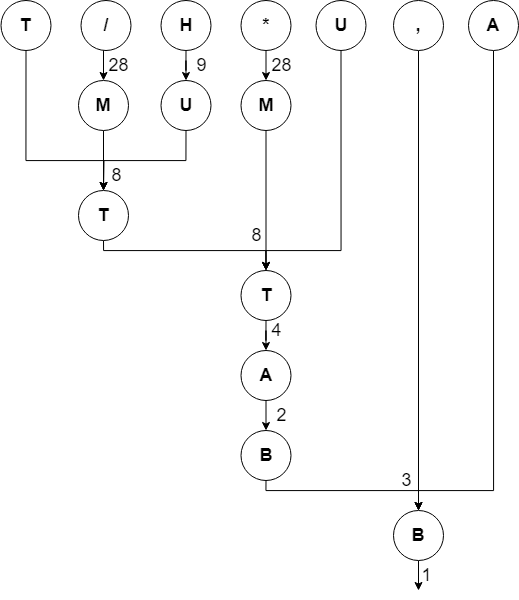

The diagram above was exported from draw.io. Its source (the exported page's mxGraphModel, read from the mxfile embedded in the PNG):
<mxGraphModel dx="2607" dy="1271" grid="1" gridSize="10" guides="1" tooltips="1" connect="1" arrows="1" fold="1" page="1" pageScale="1" pageWidth="850" pageHeight="1100" math="0" shadow="0">
  <root>
    <mxCell id="0" />
    <mxCell id="1" parent="0" />
    <mxCell id="2" style="edgeStyle=orthogonalEdgeStyle;rounded=0;orthogonalLoop=1;jettySize=auto;html=1;fontSize=18;" edge="1" source="3" target="22" parent="1">
      <mxGeometry relative="1" as="geometry">
        <Array as="points">
          <mxPoint x="162.5" y="3210" />
          <mxPoint x="240.5" y="3210" />
        </Array>
      </mxGeometry>
    </mxCell>
    <mxCell id="3" value="T" style="ellipse;whiteSpace=wrap;html=1;aspect=fixed;fontSize=18;fontStyle=1" vertex="1" parent="1">
      <mxGeometry x="137.5" y="3050" width="50" height="50" as="geometry" />
    </mxCell>
    <mxCell id="4" value="/" style="ellipse;whiteSpace=wrap;html=1;aspect=fixed;fontSize=18;fontStyle=1" vertex="1" parent="1">
      <mxGeometry x="217.5" y="3050" width="50" height="50" as="geometry" />
    </mxCell>
    <mxCell id="5" value="*" style="ellipse;whiteSpace=wrap;html=1;aspect=fixed;fontSize=18;fontStyle=1" vertex="1" parent="1">
      <mxGeometry x="377.5" y="3050" width="50" height="50" as="geometry" />
    </mxCell>
    <mxCell id="6" style="edgeStyle=orthogonalEdgeStyle;rounded=0;orthogonalLoop=1;jettySize=auto;html=1;entryX=0.5;entryY=0;entryDx=0;entryDy=0;fontSize=18;" edge="1" source="7" target="38" parent="1">
      <mxGeometry relative="1" as="geometry" />
    </mxCell>
    <mxCell id="7" value="," style="ellipse;whiteSpace=wrap;html=1;aspect=fixed;fontSize=18;fontStyle=1" vertex="1" parent="1">
      <mxGeometry x="530" y="3050" width="50" height="50" as="geometry" />
    </mxCell>
    <mxCell id="8" style="edgeStyle=orthogonalEdgeStyle;rounded=0;orthogonalLoop=1;jettySize=auto;html=1;entryX=0.5;entryY=0;entryDx=0;entryDy=0;fontSize=18;" edge="1" source="9" target="29" parent="1">
      <mxGeometry relative="1" as="geometry">
        <Array as="points">
          <mxPoint x="477.5" y="3300" />
          <mxPoint x="402.5" y="3300" />
        </Array>
      </mxGeometry>
    </mxCell>
    <mxCell id="9" value="U" style="ellipse;whiteSpace=wrap;html=1;aspect=fixed;fontSize=18;fontStyle=1" vertex="1" parent="1">
      <mxGeometry x="452.5" y="3050" width="50" height="50" as="geometry" />
    </mxCell>
    <mxCell id="10" style="edgeStyle=orthogonalEdgeStyle;rounded=0;orthogonalLoop=1;jettySize=auto;html=1;entryX=0.5;entryY=0;entryDx=0;entryDy=0;fontSize=18;" edge="1" source="11" target="38" parent="1">
      <mxGeometry relative="1" as="geometry">
        <Array as="points">
          <mxPoint x="629.5" y="3540" />
          <mxPoint x="555.5" y="3540" />
        </Array>
      </mxGeometry>
    </mxCell>
    <mxCell id="11" value="A" style="ellipse;whiteSpace=wrap;html=1;aspect=fixed;fontSize=18;fontStyle=1" vertex="1" parent="1">
      <mxGeometry x="605" y="3050" width="50" height="50" as="geometry" />
    </mxCell>
    <mxCell id="12" style="edgeStyle=orthogonalEdgeStyle;rounded=0;orthogonalLoop=1;jettySize=auto;html=1;entryX=0.5;entryY=0;entryDx=0;entryDy=0;fontSize=18;" edge="1" source="13" target="15" parent="1">
      <mxGeometry relative="1" as="geometry" />
    </mxCell>
    <mxCell id="13" value="H" style="ellipse;whiteSpace=wrap;html=1;aspect=fixed;fontSize=18;fontStyle=1" vertex="1" parent="1">
      <mxGeometry x="297.5" y="3050" width="50" height="50" as="geometry" />
    </mxCell>
    <mxCell id="14" style="edgeStyle=orthogonalEdgeStyle;rounded=0;orthogonalLoop=1;jettySize=auto;html=1;entryX=0.5;entryY=0;entryDx=0;entryDy=0;fontSize=18;" edge="1" source="15" target="22" parent="1">
      <mxGeometry relative="1" as="geometry">
        <Array as="points">
          <mxPoint x="322.5" y="3210" />
          <mxPoint x="240.5" y="3210" />
        </Array>
      </mxGeometry>
    </mxCell>
    <mxCell id="15" value="U" style="ellipse;whiteSpace=wrap;html=1;aspect=fixed;fontSize=18;fontStyle=1" vertex="1" parent="1">
      <mxGeometry x="297.5" y="3130" width="50" height="50" as="geometry" />
    </mxCell>
    <mxCell id="16" value="9" style="text;html=1;align=center;verticalAlign=middle;resizable=0;points=[];autosize=1;strokeColor=none;fillColor=none;fontSize=18;" vertex="1" parent="1">
      <mxGeometry x="322.5" y="3095" width="30" height="40" as="geometry" />
    </mxCell>
    <mxCell id="17" style="edgeStyle=orthogonalEdgeStyle;rounded=0;orthogonalLoop=1;jettySize=auto;html=1;entryX=0.5;entryY=0;entryDx=0;entryDy=0;fontSize=18;" edge="1" target="19" parent="1">
      <mxGeometry relative="1" as="geometry">
        <mxPoint x="240" y="3100" as="sourcePoint" />
      </mxGeometry>
    </mxCell>
    <mxCell id="18" style="edgeStyle=orthogonalEdgeStyle;rounded=0;orthogonalLoop=1;jettySize=auto;html=1;entryX=0.5;entryY=0;entryDx=0;entryDy=0;fontSize=18;" edge="1" source="19" target="22" parent="1">
      <mxGeometry relative="1" as="geometry" />
    </mxCell>
    <mxCell id="19" value="M" style="ellipse;whiteSpace=wrap;html=1;aspect=fixed;fontSize=18;fontStyle=1" vertex="1" parent="1">
      <mxGeometry x="215" y="3130" width="50" height="50" as="geometry" />
    </mxCell>
    <mxCell id="20" value="28" style="text;html=1;align=center;verticalAlign=middle;resizable=0;points=[];autosize=1;strokeColor=none;fillColor=none;fontSize=18;" vertex="1" parent="1">
      <mxGeometry x="235" y="3095" width="40" height="40" as="geometry" />
    </mxCell>
    <mxCell id="21" style="edgeStyle=orthogonalEdgeStyle;rounded=0;orthogonalLoop=1;jettySize=auto;html=1;entryX=0.5;entryY=0;entryDx=0;entryDy=0;fontSize=18;" edge="1" source="22" target="29" parent="1">
      <mxGeometry relative="1" as="geometry">
        <Array as="points">
          <mxPoint x="240.5" y="3300" />
          <mxPoint x="402.5" y="3300" />
        </Array>
      </mxGeometry>
    </mxCell>
    <mxCell id="22" value="T" style="ellipse;whiteSpace=wrap;html=1;aspect=fixed;fontSize=18;fontStyle=1" vertex="1" parent="1">
      <mxGeometry x="215" y="3240" width="50" height="50" as="geometry" />
    </mxCell>
    <mxCell id="23" value="8" style="text;html=1;align=center;verticalAlign=middle;resizable=0;points=[];autosize=1;strokeColor=none;fillColor=none;fontSize=18;" vertex="1" parent="1">
      <mxGeometry x="237.5" y="3205" width="30" height="40" as="geometry" />
    </mxCell>
    <mxCell id="24" style="edgeStyle=orthogonalEdgeStyle;rounded=0;orthogonalLoop=1;jettySize=auto;html=1;entryX=0.5;entryY=0;entryDx=0;entryDy=0;fontSize=18;" edge="1" target="26" parent="1">
      <mxGeometry relative="1" as="geometry">
        <mxPoint x="402.5" y="3100" as="sourcePoint" />
      </mxGeometry>
    </mxCell>
    <mxCell id="25" style="edgeStyle=orthogonalEdgeStyle;rounded=0;orthogonalLoop=1;jettySize=auto;html=1;entryX=0.5;entryY=0;entryDx=0;entryDy=0;fontSize=18;" edge="1" source="26" target="29" parent="1">
      <mxGeometry relative="1" as="geometry" />
    </mxCell>
    <mxCell id="26" value="M" style="ellipse;whiteSpace=wrap;html=1;aspect=fixed;fontSize=18;fontStyle=1" vertex="1" parent="1">
      <mxGeometry x="377.5" y="3130" width="50" height="50" as="geometry" />
    </mxCell>
    <mxCell id="27" value="28" style="text;html=1;align=center;verticalAlign=middle;resizable=0;points=[];autosize=1;strokeColor=none;fillColor=none;fontSize=18;" vertex="1" parent="1">
      <mxGeometry x="397.5" y="3095" width="40" height="40" as="geometry" />
    </mxCell>
    <mxCell id="28" style="edgeStyle=orthogonalEdgeStyle;rounded=0;orthogonalLoop=1;jettySize=auto;html=1;entryX=0.5;entryY=0;entryDx=0;entryDy=0;fontSize=18;" edge="1" source="29" target="31" parent="1">
      <mxGeometry relative="1" as="geometry" />
    </mxCell>
    <mxCell id="29" value="T" style="ellipse;whiteSpace=wrap;html=1;aspect=fixed;fontSize=18;fontStyle=1" vertex="1" parent="1">
      <mxGeometry x="377.5" y="3320" width="50" height="50" as="geometry" />
    </mxCell>
    <mxCell id="30" value="8" style="text;html=1;align=center;verticalAlign=middle;resizable=0;points=[];autosize=1;strokeColor=none;fillColor=none;fontSize=18;" vertex="1" parent="1">
      <mxGeometry x="377.5" y="3265" width="30" height="40" as="geometry" />
    </mxCell>
    <mxCell id="31" value="A" style="ellipse;whiteSpace=wrap;html=1;aspect=fixed;fontSize=18;fontStyle=1" vertex="1" parent="1">
      <mxGeometry x="377.5" y="3400" width="50" height="50" as="geometry" />
    </mxCell>
    <mxCell id="32" value="4" style="text;html=1;align=center;verticalAlign=middle;resizable=0;points=[];autosize=1;strokeColor=none;fillColor=none;fontSize=18;" vertex="1" parent="1">
      <mxGeometry x="397.5" y="3360" width="30" height="40" as="geometry" />
    </mxCell>
    <mxCell id="33" style="edgeStyle=orthogonalEdgeStyle;rounded=0;orthogonalLoop=1;jettySize=auto;html=1;entryX=0.5;entryY=0;entryDx=0;entryDy=0;fontSize=18;" edge="1" target="35" parent="1">
      <mxGeometry relative="1" as="geometry">
        <mxPoint x="402.5" y="3450" as="sourcePoint" />
      </mxGeometry>
    </mxCell>
    <mxCell id="34" style="edgeStyle=orthogonalEdgeStyle;rounded=0;orthogonalLoop=1;jettySize=auto;html=1;entryX=0.5;entryY=0;entryDx=0;entryDy=0;fontSize=18;" edge="1" source="35" target="38" parent="1">
      <mxGeometry relative="1" as="geometry">
        <Array as="points">
          <mxPoint x="402.5" y="3540" />
        </Array>
      </mxGeometry>
    </mxCell>
    <mxCell id="35" value="B" style="ellipse;whiteSpace=wrap;html=1;aspect=fixed;fontSize=18;fontStyle=1" vertex="1" parent="1">
      <mxGeometry x="377.5" y="3480" width="50" height="50" as="geometry" />
    </mxCell>
    <mxCell id="36" value="2" style="text;html=1;align=center;verticalAlign=middle;resizable=0;points=[];autosize=1;strokeColor=none;fillColor=none;fontSize=18;" vertex="1" parent="1">
      <mxGeometry x="402.5" y="3445" width="30" height="40" as="geometry" />
    </mxCell>
    <mxCell id="37" style="edgeStyle=orthogonalEdgeStyle;rounded=0;orthogonalLoop=1;jettySize=auto;html=1;entryX=0.5;entryY=0;entryDx=0;entryDy=0;fontSize=18;" edge="1" source="38" parent="1">
      <mxGeometry relative="1" as="geometry">
        <mxPoint x="555" y="3640" as="targetPoint" />
      </mxGeometry>
    </mxCell>
    <mxCell id="38" value="B" style="ellipse;whiteSpace=wrap;html=1;aspect=fixed;fontSize=18;fontStyle=1" vertex="1" parent="1">
      <mxGeometry x="530" y="3560" width="50" height="50" as="geometry" />
    </mxCell>
    <mxCell id="39" value="3" style="text;html=1;align=center;verticalAlign=middle;resizable=0;points=[];autosize=1;strokeColor=none;fillColor=none;fontSize=18;" vertex="1" parent="1">
      <mxGeometry x="527.5" y="3510" width="30" height="40" as="geometry" />
    </mxCell>
    <mxCell id="40" value="1" style="text;html=1;align=center;verticalAlign=middle;resizable=0;points=[];autosize=1;strokeColor=none;fillColor=none;fontSize=18;" vertex="1" parent="1">
      <mxGeometry x="547.5" y="3605" width="30" height="40" as="geometry" />
    </mxCell>
  </root>
</mxGraphModel>